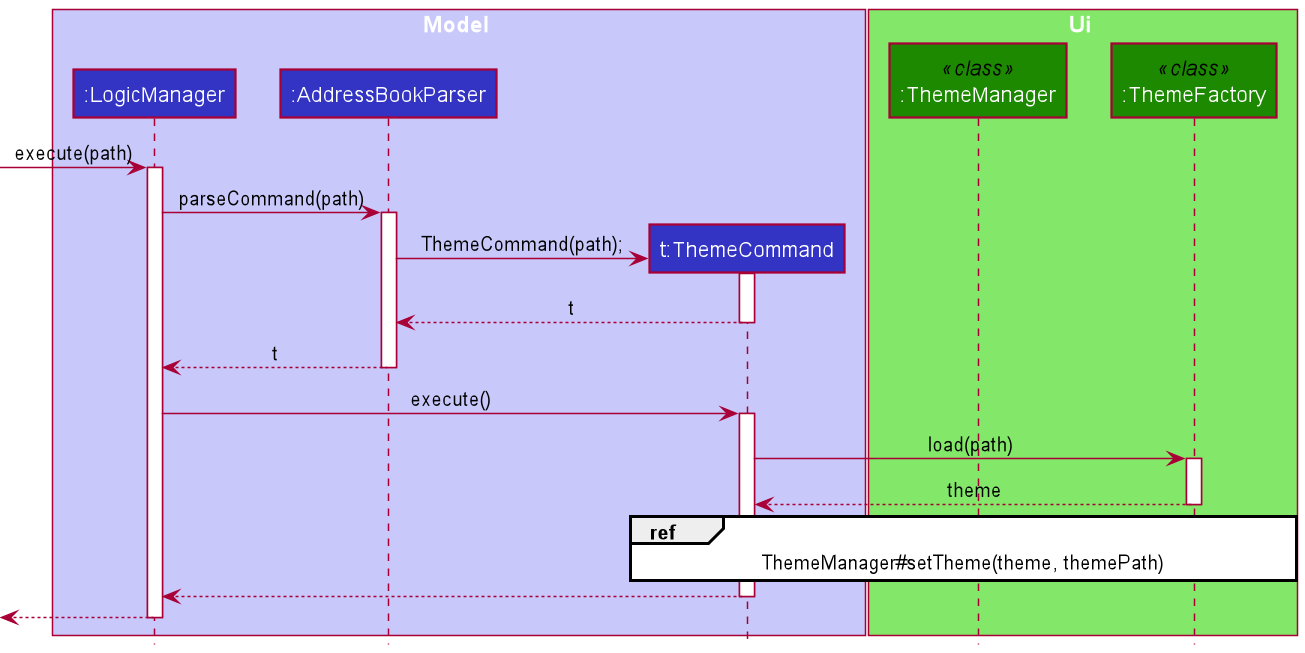

The diagram above was rendered by PlantUML. Its source (embedded in the PNG):
@startuml
!include style.puml

autoactivate on

box Model LOGIC_COLOR_T1
participant ":LogicManager" as LogicManager LOGIC_COLOR
participant ":AddressBookParser" as AddressBookParser LOGIC_COLOR
participant "t:ThemeCommand" as ThemeCommand LOGIC_COLOR
end box

box Ui UI_COLOR_T1
participant ":ThemeManager" as ThemeManager << class >> UI_COLOR
participant ":ThemeFactory" as ThemeFactory << class >> UI_COLOR
end box

[->  LogicManager : execute(path)

LogicManager -> AddressBookParser : parseCommand(path)

create ThemeCommand
AddressBookParser -> ThemeCommand : ThemeCommand(path);

ThemeCommand --> AddressBookParser : t

AddressBookParser --> LogicManager : t

LogicManager -> ThemeCommand : execute()

ThemeCommand -> ThemeFactory : load(path)

ThemeFactory --> ThemeCommand : theme

ref over ThemeCommand, ThemeFactory : ThemeManager#setTheme(theme, themePath)

ThemeCommand --> LogicManager

[<-- LogicManager

@enduml